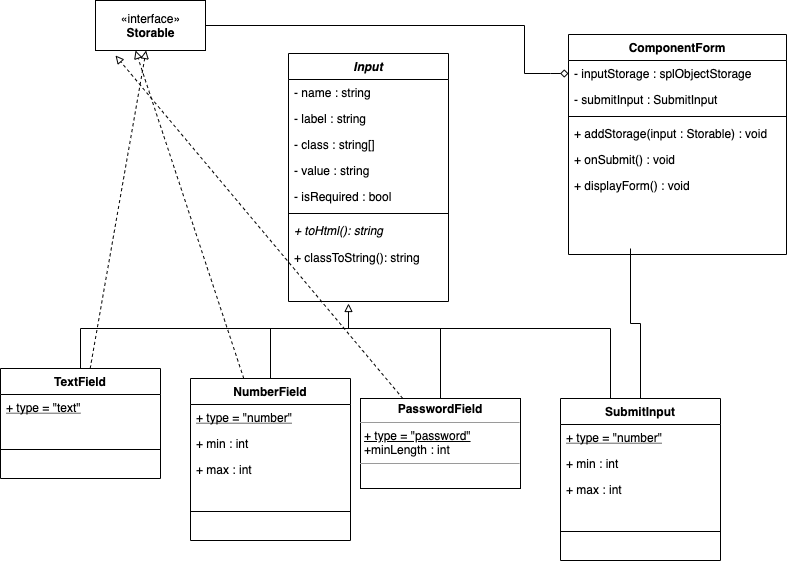

The diagram above was exported from draw.io. Its source (the exported page's mxGraphModel, read from the mxfile embedded in the PNG):
<mxGraphModel dx="946" dy="646" grid="0" gridSize="10" guides="1" tooltips="1" connect="1" arrows="1" fold="1" page="1" pageScale="1" pageWidth="827" pageHeight="1169" background="#FFFFFF" math="0" shadow="0">
  <root>
    <mxCell id="WIyWlLk6GJQsqaUBKTNV-0" />
    <mxCell id="WIyWlLk6GJQsqaUBKTNV-1" parent="WIyWlLk6GJQsqaUBKTNV-0" />
    <mxCell id="Y-OtiVS9jiluem6Vz-sz-33" style="edgeStyle=orthogonalEdgeStyle;rounded=0;orthogonalLoop=1;jettySize=auto;html=1;entryX=0;entryY=0.5;entryDx=0;entryDy=0;endArrow=diamond;endFill=0;" edge="1" parent="WIyWlLk6GJQsqaUBKTNV-1" source="Y-OtiVS9jiluem6Vz-sz-34" target="zkfFHV4jXpPFQw0GAbJ--18">
      <mxGeometry relative="1" as="geometry">
        <Array as="points">
          <mxPoint x="534" y="97" />
          <mxPoint x="534" y="145" />
          <mxPoint x="560" y="145" />
        </Array>
      </mxGeometry>
    </mxCell>
    <mxCell id="zkfFHV4jXpPFQw0GAbJ--0" value="Input" style="swimlane;fontStyle=3;align=center;verticalAlign=top;childLayout=stackLayout;horizontal=1;startSize=26;horizontalStack=0;resizeParent=1;resizeLast=0;collapsible=1;marginBottom=0;rounded=0;shadow=0;strokeWidth=1;" parent="WIyWlLk6GJQsqaUBKTNV-1" vertex="1">
      <mxGeometry x="298" y="125" width="160" height="248" as="geometry">
        <mxRectangle x="240" y="150" width="160" height="26" as="alternateBounds" />
      </mxGeometry>
    </mxCell>
    <mxCell id="zkfFHV4jXpPFQw0GAbJ--2" value="- name : string" style="text;align=left;verticalAlign=top;spacingLeft=4;spacingRight=4;overflow=hidden;rotatable=0;points=[[0,0.5],[1,0.5]];portConstraint=eastwest;rounded=0;shadow=0;html=0;" parent="zkfFHV4jXpPFQw0GAbJ--0" vertex="1">
      <mxGeometry y="26" width="160" height="26" as="geometry" />
    </mxCell>
    <mxCell id="zkfFHV4jXpPFQw0GAbJ--3" value="- label : string" style="text;align=left;verticalAlign=top;spacingLeft=4;spacingRight=4;overflow=hidden;rotatable=0;points=[[0,0.5],[1,0.5]];portConstraint=eastwest;rounded=0;shadow=0;html=0;" parent="zkfFHV4jXpPFQw0GAbJ--0" vertex="1">
      <mxGeometry y="52" width="160" height="26" as="geometry" />
    </mxCell>
    <mxCell id="Y-OtiVS9jiluem6Vz-sz-8" value="- class : string[]" style="text;align=left;verticalAlign=top;spacingLeft=4;spacingRight=4;overflow=hidden;rotatable=0;points=[[0,0.5],[1,0.5]];portConstraint=eastwest;rounded=0;shadow=0;html=0;" vertex="1" parent="zkfFHV4jXpPFQw0GAbJ--0">
      <mxGeometry y="78" width="160" height="26" as="geometry" />
    </mxCell>
    <mxCell id="Y-OtiVS9jiluem6Vz-sz-19" value="- value : string" style="text;align=left;verticalAlign=top;spacingLeft=4;spacingRight=4;overflow=hidden;rotatable=0;points=[[0,0.5],[1,0.5]];portConstraint=eastwest;rounded=0;shadow=0;html=0;" vertex="1" parent="zkfFHV4jXpPFQw0GAbJ--0">
      <mxGeometry y="104" width="160" height="26" as="geometry" />
    </mxCell>
    <mxCell id="Y-OtiVS9jiluem6Vz-sz-21" value="- isRequired : bool" style="text;align=left;verticalAlign=top;spacingLeft=4;spacingRight=4;overflow=hidden;rotatable=0;points=[[0,0.5],[1,0.5]];portConstraint=eastwest;rounded=0;shadow=0;html=0;" vertex="1" parent="zkfFHV4jXpPFQw0GAbJ--0">
      <mxGeometry y="130" width="160" height="26" as="geometry" />
    </mxCell>
    <mxCell id="zkfFHV4jXpPFQw0GAbJ--4" value="" style="line;html=1;strokeWidth=1;align=left;verticalAlign=middle;spacingTop=-1;spacingLeft=3;spacingRight=3;rotatable=0;labelPosition=right;points=[];portConstraint=eastwest;" parent="zkfFHV4jXpPFQw0GAbJ--0" vertex="1">
      <mxGeometry y="156" width="160" height="8" as="geometry" />
    </mxCell>
    <mxCell id="zkfFHV4jXpPFQw0GAbJ--5" value="+ toHtml(): string" style="text;align=left;verticalAlign=top;spacingLeft=4;spacingRight=4;overflow=hidden;rotatable=0;points=[[0,0.5],[1,0.5]];portConstraint=eastwest;fontStyle=2" parent="zkfFHV4jXpPFQw0GAbJ--0" vertex="1">
      <mxGeometry y="164" width="160" height="27" as="geometry" />
    </mxCell>
    <mxCell id="Y-OtiVS9jiluem6Vz-sz-38" value="+ classToString(): string" style="text;align=left;verticalAlign=top;spacingLeft=4;spacingRight=4;overflow=hidden;rotatable=0;points=[[0,0.5],[1,0.5]];portConstraint=eastwest;rounded=0;shadow=0;html=0;" vertex="1" parent="zkfFHV4jXpPFQw0GAbJ--0">
      <mxGeometry y="191" width="160" height="26" as="geometry" />
    </mxCell>
    <mxCell id="zkfFHV4jXpPFQw0GAbJ--17" value="ComponentForm" style="swimlane;fontStyle=1;align=center;verticalAlign=top;childLayout=stackLayout;horizontal=1;startSize=26;horizontalStack=0;resizeParent=1;resizeLast=0;collapsible=1;marginBottom=0;rounded=0;shadow=0;strokeWidth=1;" parent="WIyWlLk6GJQsqaUBKTNV-1" vertex="1">
      <mxGeometry x="578" y="106" width="218" height="220" as="geometry">
        <mxRectangle x="550" y="140" width="160" height="26" as="alternateBounds" />
      </mxGeometry>
    </mxCell>
    <mxCell id="zkfFHV4jXpPFQw0GAbJ--18" value="- inputStorage : splObjectStorage&#10;" style="text;align=left;verticalAlign=top;spacingLeft=4;spacingRight=4;overflow=hidden;rotatable=0;points=[[0,0.5],[1,0.5]];portConstraint=eastwest;" parent="zkfFHV4jXpPFQw0GAbJ--17" vertex="1">
      <mxGeometry y="26" width="218" height="26" as="geometry" />
    </mxCell>
    <mxCell id="Y-OtiVS9jiluem6Vz-sz-22" value="- submitInput : SubmitInput&#10;" style="text;align=left;verticalAlign=top;spacingLeft=4;spacingRight=4;overflow=hidden;rotatable=0;points=[[0,0.5],[1,0.5]];portConstraint=eastwest;" vertex="1" parent="zkfFHV4jXpPFQw0GAbJ--17">
      <mxGeometry y="52" width="218" height="26" as="geometry" />
    </mxCell>
    <mxCell id="zkfFHV4jXpPFQw0GAbJ--23" value="" style="line;html=1;strokeWidth=1;align=left;verticalAlign=middle;spacingTop=-1;spacingLeft=3;spacingRight=3;rotatable=0;labelPosition=right;points=[];portConstraint=eastwest;" parent="zkfFHV4jXpPFQw0GAbJ--17" vertex="1">
      <mxGeometry y="78" width="218" height="8" as="geometry" />
    </mxCell>
    <mxCell id="zkfFHV4jXpPFQw0GAbJ--25" value="+ addStorage(input : Storable) : void" style="text;align=left;verticalAlign=top;spacingLeft=4;spacingRight=4;overflow=hidden;rotatable=0;points=[[0,0.5],[1,0.5]];portConstraint=eastwest;" parent="zkfFHV4jXpPFQw0GAbJ--17" vertex="1">
      <mxGeometry y="86" width="218" height="26" as="geometry" />
    </mxCell>
    <mxCell id="Y-OtiVS9jiluem6Vz-sz-1" value="+ onSubmit() : void" style="text;align=left;verticalAlign=top;spacingLeft=4;spacingRight=4;overflow=hidden;rotatable=0;points=[[0,0.5],[1,0.5]];portConstraint=eastwest;" vertex="1" parent="zkfFHV4jXpPFQw0GAbJ--17">
      <mxGeometry y="112" width="218" height="26" as="geometry" />
    </mxCell>
    <mxCell id="Y-OtiVS9jiluem6Vz-sz-39" value="+ displayForm() : void" style="text;align=left;verticalAlign=top;spacingLeft=4;spacingRight=4;overflow=hidden;rotatable=0;points=[[0,0.5],[1,0.5]];portConstraint=eastwest;" vertex="1" parent="zkfFHV4jXpPFQw0GAbJ--17">
      <mxGeometry y="138" width="218" height="26" as="geometry" />
    </mxCell>
    <mxCell id="Y-OtiVS9jiluem6Vz-sz-30" style="edgeStyle=orthogonalEdgeStyle;rounded=0;orthogonalLoop=1;jettySize=auto;html=1;endArrow=none;endFill=0;" edge="1" parent="WIyWlLk6GJQsqaUBKTNV-1" source="Y-OtiVS9jiluem6Vz-sz-9">
      <mxGeometry relative="1" as="geometry">
        <mxPoint x="320" y="400" as="targetPoint" />
        <Array as="points">
          <mxPoint x="450" y="400" />
          <mxPoint x="361" y="400" />
        </Array>
      </mxGeometry>
    </mxCell>
    <mxCell id="Y-OtiVS9jiluem6Vz-sz-35" style="rounded=1;sketch=0;orthogonalLoop=1;jettySize=auto;html=1;dashed=1;endArrow=block;endFill=0;" edge="1" parent="WIyWlLk6GJQsqaUBKTNV-1" source="Y-OtiVS9jiluem6Vz-sz-9">
      <mxGeometry relative="1" as="geometry">
        <mxPoint x="125" y="127" as="targetPoint" />
      </mxGeometry>
    </mxCell>
    <mxCell id="Y-OtiVS9jiluem6Vz-sz-9" value="&lt;p style=&quot;margin: 0px ; margin-top: 4px ; text-align: center&quot;&gt;&lt;b&gt;PasswordField&lt;/b&gt;&lt;/p&gt;&lt;hr size=&quot;1&quot;&gt;&lt;p style=&quot;margin: 0px ; margin-left: 4px&quot;&gt;&lt;u&gt;+ type = &quot;password&quot;&lt;/u&gt;&lt;/p&gt;&lt;p style=&quot;margin: 0px ; margin-left: 4px&quot;&gt;+minLength : int&lt;/p&gt;&lt;hr size=&quot;1&quot;&gt;&lt;p style=&quot;margin: 0px ; margin-left: 4px&quot;&gt;&lt;br&gt;&lt;/p&gt;" style="verticalAlign=top;align=left;overflow=fill;fontSize=12;fontFamily=Helvetica;html=1;" vertex="1" parent="WIyWlLk6GJQsqaUBKTNV-1">
      <mxGeometry x="370" y="470" width="160" height="90" as="geometry" />
    </mxCell>
    <mxCell id="Y-OtiVS9jiluem6Vz-sz-28" style="edgeStyle=orthogonalEdgeStyle;rounded=0;orthogonalLoop=1;jettySize=auto;html=1;endArrow=block;endFill=0;" edge="1" parent="WIyWlLk6GJQsqaUBKTNV-1" source="Y-OtiVS9jiluem6Vz-sz-10">
      <mxGeometry relative="1" as="geometry">
        <mxPoint x="358" y="375" as="targetPoint" />
        <Array as="points">
          <mxPoint x="90" y="400" />
          <mxPoint x="358" y="400" />
        </Array>
      </mxGeometry>
    </mxCell>
    <mxCell id="Y-OtiVS9jiluem6Vz-sz-37" style="edgeStyle=none;rounded=1;sketch=0;orthogonalLoop=1;jettySize=auto;html=1;dashed=1;endArrow=block;endFill=0;" edge="1" parent="WIyWlLk6GJQsqaUBKTNV-1" source="Y-OtiVS9jiluem6Vz-sz-10" target="Y-OtiVS9jiluem6Vz-sz-34">
      <mxGeometry relative="1" as="geometry">
        <mxPoint x="137" y="158" as="targetPoint" />
      </mxGeometry>
    </mxCell>
    <mxCell id="Y-OtiVS9jiluem6Vz-sz-10" value="TextField" style="swimlane;fontStyle=1;align=center;verticalAlign=top;childLayout=stackLayout;horizontal=1;startSize=26;horizontalStack=0;resizeParent=1;resizeParentMax=0;resizeLast=0;collapsible=1;marginBottom=0;" vertex="1" parent="WIyWlLk6GJQsqaUBKTNV-1">
      <mxGeometry x="10" y="440" width="160" height="110" as="geometry">
        <mxRectangle x="10" y="440" width="80" height="22" as="alternateBounds" />
      </mxGeometry>
    </mxCell>
    <mxCell id="Y-OtiVS9jiluem6Vz-sz-11" value="+ type = &quot;text&quot;" style="text;strokeColor=none;fillColor=none;align=left;verticalAlign=top;spacingLeft=4;spacingRight=4;overflow=hidden;rotatable=0;points=[[0,0.5],[1,0.5]];portConstraint=eastwest;fontStyle=4" vertex="1" parent="Y-OtiVS9jiluem6Vz-sz-10">
      <mxGeometry y="26" width="160" height="26" as="geometry" />
    </mxCell>
    <mxCell id="Y-OtiVS9jiluem6Vz-sz-12" value="" style="line;strokeWidth=1;fillColor=none;align=left;verticalAlign=middle;spacingTop=-1;spacingLeft=3;spacingRight=3;rotatable=0;labelPosition=right;points=[];portConstraint=eastwest;" vertex="1" parent="Y-OtiVS9jiluem6Vz-sz-10">
      <mxGeometry y="52" width="160" height="58" as="geometry" />
    </mxCell>
    <mxCell id="Y-OtiVS9jiluem6Vz-sz-29" style="edgeStyle=orthogonalEdgeStyle;rounded=0;orthogonalLoop=1;jettySize=auto;html=1;endArrow=none;endFill=0;" edge="1" parent="WIyWlLk6GJQsqaUBKTNV-1" source="Y-OtiVS9jiluem6Vz-sz-14">
      <mxGeometry relative="1" as="geometry">
        <mxPoint x="370" y="400" as="targetPoint" />
        <Array as="points">
          <mxPoint x="280" y="400" />
          <mxPoint x="360" y="400" />
        </Array>
      </mxGeometry>
    </mxCell>
    <mxCell id="Y-OtiVS9jiluem6Vz-sz-36" style="edgeStyle=none;rounded=1;sketch=0;orthogonalLoop=1;jettySize=auto;html=1;entryX=0.364;entryY=1;entryDx=0;entryDy=0;entryPerimeter=0;dashed=1;endArrow=block;endFill=0;" edge="1" parent="WIyWlLk6GJQsqaUBKTNV-1" source="Y-OtiVS9jiluem6Vz-sz-14" target="Y-OtiVS9jiluem6Vz-sz-34">
      <mxGeometry relative="1" as="geometry" />
    </mxCell>
    <mxCell id="Y-OtiVS9jiluem6Vz-sz-14" value="NumberField" style="swimlane;fontStyle=1;align=center;verticalAlign=top;childLayout=stackLayout;horizontal=1;startSize=26;horizontalStack=0;resizeParent=1;resizeParentMax=0;resizeLast=0;collapsible=1;marginBottom=0;" vertex="1" parent="WIyWlLk6GJQsqaUBKTNV-1">
      <mxGeometry x="200" y="450" width="160" height="162" as="geometry">
        <mxRectangle x="200" y="450" width="110" height="26" as="alternateBounds" />
      </mxGeometry>
    </mxCell>
    <mxCell id="Y-OtiVS9jiluem6Vz-sz-15" value="+ type = &quot;number&quot;" style="text;strokeColor=none;fillColor=none;align=left;verticalAlign=top;spacingLeft=4;spacingRight=4;overflow=hidden;rotatable=0;points=[[0,0.5],[1,0.5]];portConstraint=eastwest;fontStyle=4" vertex="1" parent="Y-OtiVS9jiluem6Vz-sz-14">
      <mxGeometry y="26" width="160" height="26" as="geometry" />
    </mxCell>
    <mxCell id="Y-OtiVS9jiluem6Vz-sz-17" value="+ min : int" style="text;strokeColor=none;fillColor=none;align=left;verticalAlign=top;spacingLeft=4;spacingRight=4;overflow=hidden;rotatable=0;points=[[0,0.5],[1,0.5]];portConstraint=eastwest;fontStyle=0" vertex="1" parent="Y-OtiVS9jiluem6Vz-sz-14">
      <mxGeometry y="52" width="160" height="26" as="geometry" />
    </mxCell>
    <mxCell id="Y-OtiVS9jiluem6Vz-sz-18" value="+ max : int" style="text;strokeColor=none;fillColor=none;align=left;verticalAlign=top;spacingLeft=4;spacingRight=4;overflow=hidden;rotatable=0;points=[[0,0.5],[1,0.5]];portConstraint=eastwest;fontStyle=0" vertex="1" parent="Y-OtiVS9jiluem6Vz-sz-14">
      <mxGeometry y="78" width="160" height="26" as="geometry" />
    </mxCell>
    <mxCell id="Y-OtiVS9jiluem6Vz-sz-16" value="" style="line;strokeWidth=1;fillColor=none;align=left;verticalAlign=middle;spacingTop=-1;spacingLeft=3;spacingRight=3;rotatable=0;labelPosition=right;points=[];portConstraint=eastwest;" vertex="1" parent="Y-OtiVS9jiluem6Vz-sz-14">
      <mxGeometry y="104" width="160" height="58" as="geometry" />
    </mxCell>
    <mxCell id="Y-OtiVS9jiluem6Vz-sz-31" style="edgeStyle=orthogonalEdgeStyle;rounded=0;orthogonalLoop=1;jettySize=auto;html=1;endArrow=none;endFill=0;" edge="1" parent="WIyWlLk6GJQsqaUBKTNV-1" source="Y-OtiVS9jiluem6Vz-sz-23">
      <mxGeometry relative="1" as="geometry">
        <mxPoint x="350" y="400" as="targetPoint" />
        <Array as="points">
          <mxPoint x="620" y="400" />
          <mxPoint x="360" y="400" />
        </Array>
      </mxGeometry>
    </mxCell>
    <mxCell id="Y-OtiVS9jiluem6Vz-sz-32" style="edgeStyle=orthogonalEdgeStyle;rounded=0;orthogonalLoop=1;jettySize=auto;html=1;endArrow=none;endFill=0;" edge="1" parent="WIyWlLk6GJQsqaUBKTNV-1" source="Y-OtiVS9jiluem6Vz-sz-23">
      <mxGeometry relative="1" as="geometry">
        <mxPoint x="640" y="320" as="targetPoint" />
      </mxGeometry>
    </mxCell>
    <mxCell id="Y-OtiVS9jiluem6Vz-sz-23" value="SubmitInput" style="swimlane;fontStyle=1;align=center;verticalAlign=top;childLayout=stackLayout;horizontal=1;startSize=26;horizontalStack=0;resizeParent=1;resizeParentMax=0;resizeLast=0;collapsible=1;marginBottom=0;" vertex="1" parent="WIyWlLk6GJQsqaUBKTNV-1">
      <mxGeometry x="570" y="470" width="160" height="162" as="geometry">
        <mxRectangle x="570" y="470" width="100" height="26" as="alternateBounds" />
      </mxGeometry>
    </mxCell>
    <mxCell id="Y-OtiVS9jiluem6Vz-sz-24" value="+ type = &quot;number&quot;" style="text;strokeColor=none;fillColor=none;align=left;verticalAlign=top;spacingLeft=4;spacingRight=4;overflow=hidden;rotatable=0;points=[[0,0.5],[1,0.5]];portConstraint=eastwest;fontStyle=4" vertex="1" parent="Y-OtiVS9jiluem6Vz-sz-23">
      <mxGeometry y="26" width="160" height="26" as="geometry" />
    </mxCell>
    <mxCell id="Y-OtiVS9jiluem6Vz-sz-25" value="+ min : int" style="text;strokeColor=none;fillColor=none;align=left;verticalAlign=top;spacingLeft=4;spacingRight=4;overflow=hidden;rotatable=0;points=[[0,0.5],[1,0.5]];portConstraint=eastwest;fontStyle=0" vertex="1" parent="Y-OtiVS9jiluem6Vz-sz-23">
      <mxGeometry y="52" width="160" height="26" as="geometry" />
    </mxCell>
    <mxCell id="Y-OtiVS9jiluem6Vz-sz-26" value="+ max : int" style="text;strokeColor=none;fillColor=none;align=left;verticalAlign=top;spacingLeft=4;spacingRight=4;overflow=hidden;rotatable=0;points=[[0,0.5],[1,0.5]];portConstraint=eastwest;fontStyle=0" vertex="1" parent="Y-OtiVS9jiluem6Vz-sz-23">
      <mxGeometry y="78" width="160" height="26" as="geometry" />
    </mxCell>
    <mxCell id="Y-OtiVS9jiluem6Vz-sz-27" value="" style="line;strokeWidth=1;fillColor=none;align=left;verticalAlign=middle;spacingTop=-1;spacingLeft=3;spacingRight=3;rotatable=0;labelPosition=right;points=[];portConstraint=eastwest;" vertex="1" parent="Y-OtiVS9jiluem6Vz-sz-23">
      <mxGeometry y="104" width="160" height="58" as="geometry" />
    </mxCell>
    <mxCell id="Y-OtiVS9jiluem6Vz-sz-34" value="«interface»&lt;br&gt;&lt;b&gt;Storable&lt;/b&gt;" style="html=1;rounded=0;sketch=0;" vertex="1" parent="WIyWlLk6GJQsqaUBKTNV-1">
      <mxGeometry x="105" y="72" width="110" height="50" as="geometry" />
    </mxCell>
  </root>
</mxGraphModel>